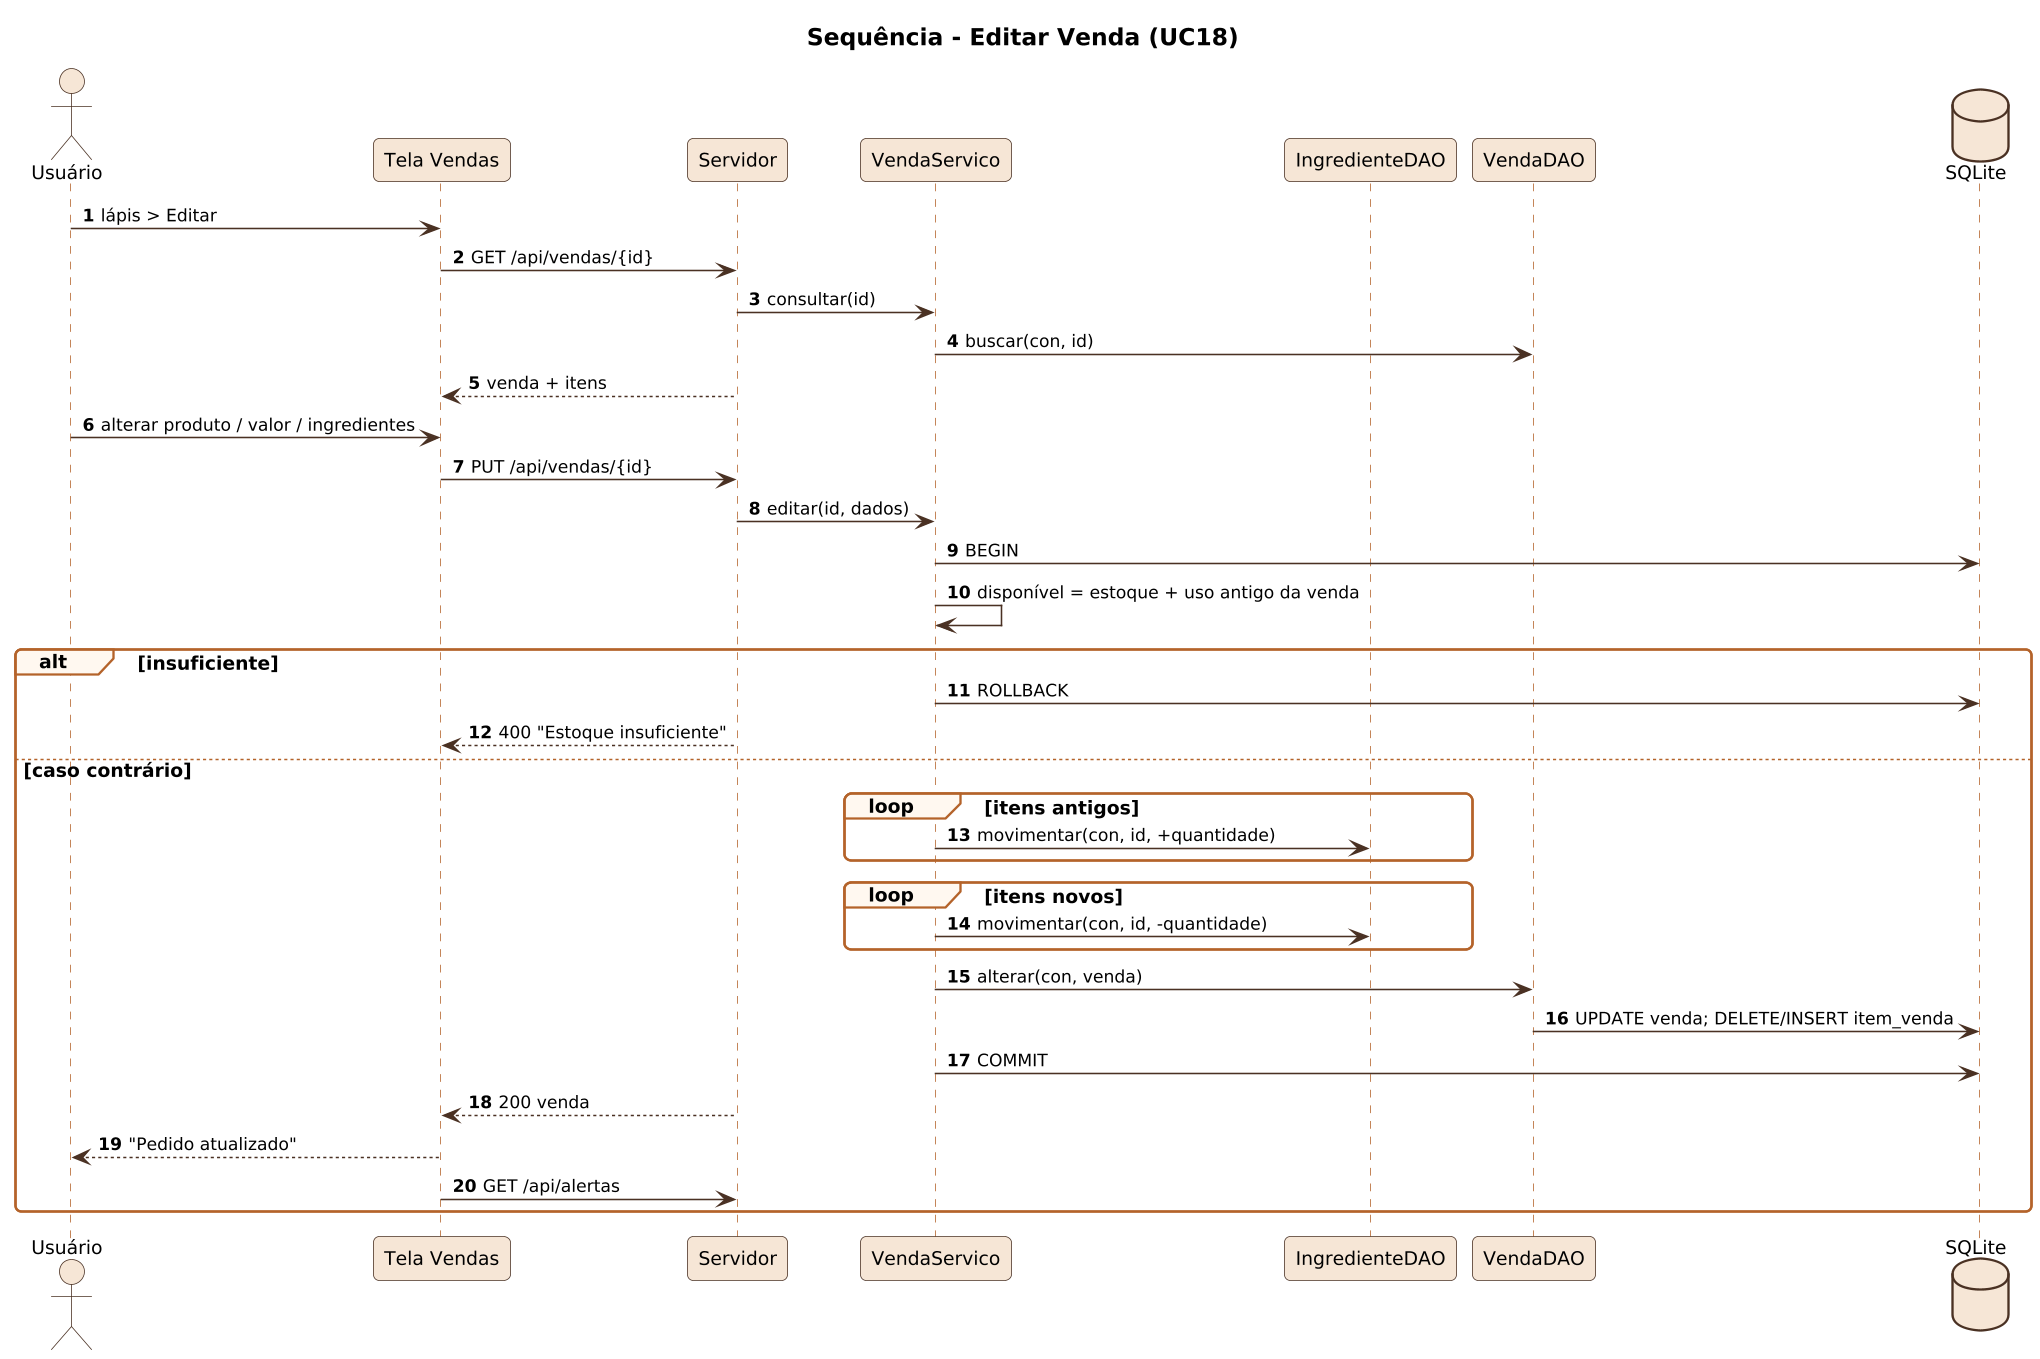

The diagram above was rendered by PlantUML. Its source (embedded in the PNG):
@startuml
!include _seq.iuml
title Sequência - Editar Venda (UC18)
actor Usuário as U
participant "Tela Vendas" as T
participant Servidor as S
participant VendaServico as VS
participant IngredienteDAO as ID
participant VendaDAO as VD
database SQLite as DB
U -> T : lápis > Editar
T -> S : GET /api/vendas/{id}
S -> VS : consultar(id)
VS -> VD : buscar(con, id)
S --> T : venda + itens
U -> T : alterar produto / valor / ingredientes
T -> S : PUT /api/vendas/{id}
S -> VS : editar(id, dados)
VS -> DB : BEGIN
VS -> VS : disponível = estoque + uso antigo da venda
alt insuficiente
  VS -> DB : ROLLBACK
  S --> T : 400 "Estoque insuficiente"
else caso contrário
  loop itens antigos
    VS -> ID : movimentar(con, id, +quantidade)
  end
  loop itens novos
    VS -> ID : movimentar(con, id, -quantidade)
  end
  VS -> VD : alterar(con, venda)
  VD -> DB : UPDATE venda; DELETE/INSERT item_venda
  VS -> DB : COMMIT
  S --> T : 200 venda
  T --> U : "Pedido atualizado"
  T -> S : GET /api/alertas
end
@enduml